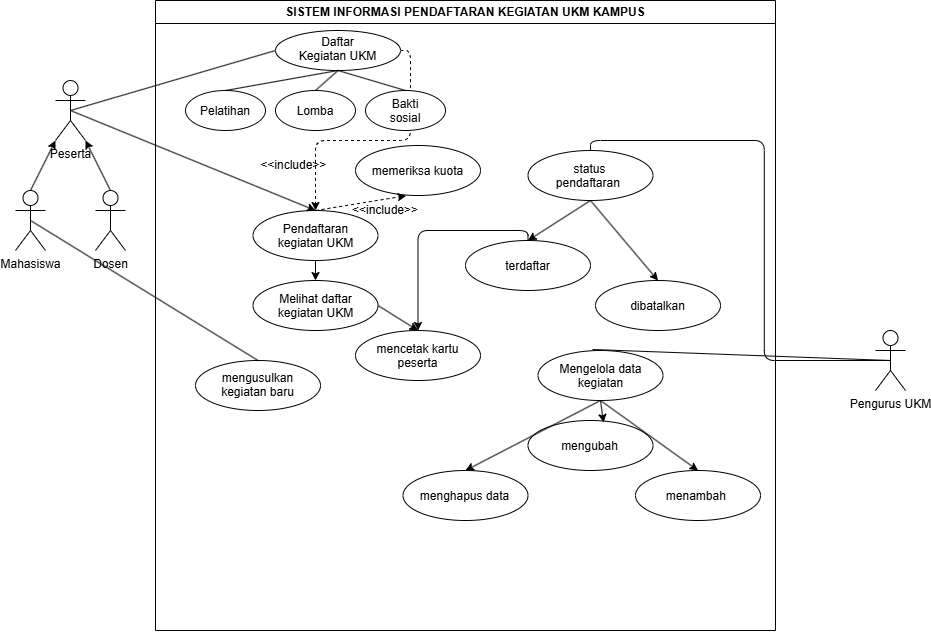

The diagram above was exported from draw.io. Its source (the exported page's mxGraphModel, read from the mxfile embedded in the PNG):
<mxGraphModel dx="1278" dy="833" grid="1" gridSize="10" guides="1" tooltips="1" connect="1" arrows="1" fold="1" page="1" pageScale="1" pageWidth="850" pageHeight="1100" math="0" shadow="0">
  <root>
    <mxCell id="0" />
    <mxCell id="1" parent="0" />
    <mxCell id="cOMfMvXwKlSHZ1Tn5xoe-34" parent="1" style="swimlane;whiteSpace=wrap;html=1;" value="SISTEM INFORMASI PENDAFTARAN KEGIATAN UKM KAMPUS" vertex="1">
      <mxGeometry height="630" width="620" x="280" y="20" as="geometry" />
    </mxCell>
    <mxCell id="DLhtYHZ0bwnt09pmsMQ5-10" edge="1" parent="cOMfMvXwKlSHZ1Tn5xoe-34" source="cOMfMvXwKlSHZ1Tn5xoe-40" style="edgeStyle=orthogonalEdgeStyle;html=1;exitX=1;exitY=0.5;exitDx=0;exitDy=0;entryX=0.5;entryY=0;entryDx=0;entryDy=0;dashed=1;" target="lENbq1rzvnTP1HJP85lR-1">
      <mxGeometry relative="1" as="geometry" />
    </mxCell>
    <mxCell id="cOMfMvXwKlSHZ1Tn5xoe-40" parent="cOMfMvXwKlSHZ1Tn5xoe-34" style="ellipse;whiteSpace=wrap;html=1;shapeInside=1;" value="Daftar Kegiatan UKM" vertex="1">
      <mxGeometry height="40" width="125" x="120" y="30" as="geometry" />
    </mxCell>
    <mxCell id="cOMfMvXwKlSHZ1Tn5xoe-44" edge="1" parent="cOMfMvXwKlSHZ1Tn5xoe-34" source="cOMfMvXwKlSHZ1Tn5xoe-41" style="edgeStyle=none;html=1;exitX=0.5;exitY=0;exitDx=0;exitDy=0;entryX=0.5;entryY=1;entryDx=0;entryDy=0;endArrow=none;endFill=0;" target="cOMfMvXwKlSHZ1Tn5xoe-40">
      <mxGeometry relative="1" as="geometry" />
    </mxCell>
    <mxCell id="cOMfMvXwKlSHZ1Tn5xoe-41" parent="cOMfMvXwKlSHZ1Tn5xoe-34" style="ellipse;whiteSpace=wrap;html=1;shapeInside=1;" value="Pelatihan" vertex="1">
      <mxGeometry height="40" width="80" x="30" y="90" as="geometry" />
    </mxCell>
    <mxCell id="cOMfMvXwKlSHZ1Tn5xoe-45" edge="1" parent="cOMfMvXwKlSHZ1Tn5xoe-34" source="cOMfMvXwKlSHZ1Tn5xoe-42" style="edgeStyle=none;html=1;exitX=0.5;exitY=0;exitDx=0;exitDy=0;entryX=0.5;entryY=1;entryDx=0;entryDy=0;endArrow=none;endFill=0;" target="cOMfMvXwKlSHZ1Tn5xoe-40">
      <mxGeometry relative="1" as="geometry" />
    </mxCell>
    <mxCell id="cOMfMvXwKlSHZ1Tn5xoe-42" parent="cOMfMvXwKlSHZ1Tn5xoe-34" style="ellipse;whiteSpace=wrap;html=1;shapeInside=1;" value="Lomba" vertex="1">
      <mxGeometry height="40" width="80" x="120" y="90" as="geometry" />
    </mxCell>
    <mxCell id="cOMfMvXwKlSHZ1Tn5xoe-46" edge="1" parent="cOMfMvXwKlSHZ1Tn5xoe-34" source="cOMfMvXwKlSHZ1Tn5xoe-43" style="edgeStyle=none;html=1;exitX=0.5;exitY=0;exitDx=0;exitDy=0;entryX=0.5;entryY=1;entryDx=0;entryDy=0;endArrow=none;endFill=0;" target="cOMfMvXwKlSHZ1Tn5xoe-40">
      <mxGeometry relative="1" as="geometry" />
    </mxCell>
    <mxCell id="cOMfMvXwKlSHZ1Tn5xoe-43" parent="cOMfMvXwKlSHZ1Tn5xoe-34" style="ellipse;whiteSpace=wrap;html=1;shapeInside=1;" value="Bakti sosial" vertex="1">
      <mxGeometry height="40" width="80" x="210" y="90" as="geometry" />
    </mxCell>
    <mxCell id="DLhtYHZ0bwnt09pmsMQ5-6" edge="1" parent="cOMfMvXwKlSHZ1Tn5xoe-34" source="cOMfMvXwKlSHZ1Tn5xoe-47" style="edgeStyle=none;html=1;exitX=1;exitY=0.5;exitDx=0;exitDy=0;entryX=0.5;entryY=0;entryDx=0;entryDy=0;" target="cOMfMvXwKlSHZ1Tn5xoe-48">
      <mxGeometry relative="1" as="geometry" />
    </mxCell>
    <mxCell id="cOMfMvXwKlSHZ1Tn5xoe-47" parent="cOMfMvXwKlSHZ1Tn5xoe-34" style="ellipse;whiteSpace=wrap;html=1;shapeInside=1;" value="Melihat daftar kegiatan UKM" vertex="1">
      <mxGeometry height="50" width="125" x="97.5" y="280" as="geometry" />
    </mxCell>
    <mxCell id="cOMfMvXwKlSHZ1Tn5xoe-48" parent="cOMfMvXwKlSHZ1Tn5xoe-34" style="ellipse;whiteSpace=wrap;html=1;shapeInside=1;" value="mencetak kartu peserta" vertex="1">
      <mxGeometry height="50" width="125" x="200" y="330" as="geometry" />
    </mxCell>
    <mxCell id="DLhtYHZ0bwnt09pmsMQ5-5" edge="1" parent="cOMfMvXwKlSHZ1Tn5xoe-34" source="lENbq1rzvnTP1HJP85lR-1" style="edgeStyle=none;html=1;exitX=0.5;exitY=1;exitDx=0;exitDy=0;entryX=0.5;entryY=0;entryDx=0;entryDy=0;" target="cOMfMvXwKlSHZ1Tn5xoe-47">
      <mxGeometry relative="1" as="geometry" />
    </mxCell>
    <mxCell id="lENbq1rzvnTP1HJP85lR-1" parent="cOMfMvXwKlSHZ1Tn5xoe-34" style="ellipse;whiteSpace=wrap;html=1;shapeInside=1;" value="Pendaftaran kegiatan UKM" vertex="1">
      <mxGeometry height="50" width="125" x="97.5" y="210" as="geometry" />
    </mxCell>
    <mxCell id="DLhtYHZ0bwnt09pmsMQ5-2" edge="1" parent="cOMfMvXwKlSHZ1Tn5xoe-34" source="lENbq1rzvnTP1HJP85lR-2" style="edgeStyle=none;html=1;exitX=0.5;exitY=1;exitDx=0;exitDy=0;entryX=0.5;entryY=0;entryDx=0;entryDy=0;" target="lENbq1rzvnTP1HJP85lR-3">
      <mxGeometry relative="1" as="geometry" />
    </mxCell>
    <mxCell id="DLhtYHZ0bwnt09pmsMQ5-3" edge="1" parent="cOMfMvXwKlSHZ1Tn5xoe-34" source="lENbq1rzvnTP1HJP85lR-2" style="edgeStyle=none;html=1;exitX=0.5;exitY=1;exitDx=0;exitDy=0;entryX=0.5;entryY=0;entryDx=0;entryDy=0;" target="lENbq1rzvnTP1HJP85lR-4">
      <mxGeometry relative="1" as="geometry" />
    </mxCell>
    <mxCell id="lENbq1rzvnTP1HJP85lR-2" parent="cOMfMvXwKlSHZ1Tn5xoe-34" style="ellipse;whiteSpace=wrap;html=1;shapeInside=1;" value="status pendaftaran&amp;nbsp;" vertex="1">
      <mxGeometry height="50" width="125" x="372.5" y="150" as="geometry" />
    </mxCell>
    <mxCell id="DLhtYHZ0bwnt09pmsMQ5-4" edge="1" parent="cOMfMvXwKlSHZ1Tn5xoe-34" source="lENbq1rzvnTP1HJP85lR-3" style="edgeStyle=orthogonalEdgeStyle;html=1;exitX=0.5;exitY=0;exitDx=0;exitDy=0;entryX=0.5;entryY=0;entryDx=0;entryDy=0;" target="cOMfMvXwKlSHZ1Tn5xoe-48">
      <mxGeometry relative="1" as="geometry" />
    </mxCell>
    <mxCell id="lENbq1rzvnTP1HJP85lR-3" parent="cOMfMvXwKlSHZ1Tn5xoe-34" style="ellipse;whiteSpace=wrap;html=1;shapeInside=1;" value="terdaftar" vertex="1">
      <mxGeometry height="50" width="125" x="310" y="240" as="geometry" />
    </mxCell>
    <mxCell id="lENbq1rzvnTP1HJP85lR-4" parent="cOMfMvXwKlSHZ1Tn5xoe-34" style="ellipse;whiteSpace=wrap;html=1;shapeInside=1;" value="dibatalkan" vertex="1">
      <mxGeometry height="50" width="125" x="440" y="280" as="geometry" />
    </mxCell>
    <mxCell id="vX8q_mr7X4vovR9wsUGA-2" parent="cOMfMvXwKlSHZ1Tn5xoe-34" style="ellipse;whiteSpace=wrap;html=1;shapeInside=1;" value="menambah&amp;nbsp;" vertex="1">
      <mxGeometry height="50" width="125" x="480" y="470" as="geometry" />
    </mxCell>
    <mxCell id="vX8q_mr7X4vovR9wsUGA-3" parent="cOMfMvXwKlSHZ1Tn5xoe-34" style="ellipse;whiteSpace=wrap;html=1;shapeInside=1;" value="mengubah" vertex="1">
      <mxGeometry height="50" width="125" x="372.5" y="420" as="geometry" />
    </mxCell>
    <mxCell id="vX8q_mr7X4vovR9wsUGA-4" parent="cOMfMvXwKlSHZ1Tn5xoe-34" style="ellipse;whiteSpace=wrap;html=1;shapeInside=1;" value="menghapus data" vertex="1">
      <mxGeometry height="50" width="125" x="247.5" y="470" as="geometry" />
    </mxCell>
    <mxCell id="vX8q_mr7X4vovR9wsUGA-5" parent="cOMfMvXwKlSHZ1Tn5xoe-34" style="ellipse;whiteSpace=wrap;html=1;shapeInside=1;" value="mengusulkan kegiatan baru" vertex="1">
      <mxGeometry height="50" width="125" x="40" y="360" as="geometry" />
    </mxCell>
    <mxCell id="DLhtYHZ0bwnt09pmsMQ5-7" parent="cOMfMvXwKlSHZ1Tn5xoe-34" style="ellipse;whiteSpace=wrap;html=1;shapeInside=1;" value="memeriksa kuota" vertex="1">
      <mxGeometry height="50" width="125" x="200" y="145" as="geometry" />
    </mxCell>
    <mxCell id="DLhtYHZ0bwnt09pmsMQ5-8" edge="1" parent="cOMfMvXwKlSHZ1Tn5xoe-34" source="lENbq1rzvnTP1HJP85lR-1" style="edgeStyle=none;html=1;exitX=0.5;exitY=0;exitDx=0;exitDy=0;entryX=0.405;entryY=1.006;entryDx=0;entryDy=0;entryPerimeter=0;dashed=1;" target="DLhtYHZ0bwnt09pmsMQ5-7">
      <mxGeometry relative="1" as="geometry" />
    </mxCell>
    <mxCell id="DLhtYHZ0bwnt09pmsMQ5-9" parent="cOMfMvXwKlSHZ1Tn5xoe-34" style="text;html=1;whiteSpace=wrap;strokeColor=none;fillColor=none;align=center;verticalAlign=middle;rounded=0;" value="&amp;lt;&amp;lt;include&amp;gt;&amp;gt;" vertex="1">
      <mxGeometry height="30" width="60" x="200" y="195" as="geometry" />
    </mxCell>
    <mxCell id="DLhtYHZ0bwnt09pmsMQ5-16" edge="1" parent="cOMfMvXwKlSHZ1Tn5xoe-34" source="DLhtYHZ0bwnt09pmsMQ5-12" style="edgeStyle=none;html=1;exitX=0.5;exitY=1;exitDx=0;exitDy=0;entryX=0.5;entryY=0;entryDx=0;entryDy=0;" target="vX8q_mr7X4vovR9wsUGA-4">
      <mxGeometry relative="1" as="geometry" />
    </mxCell>
    <mxCell id="DLhtYHZ0bwnt09pmsMQ5-17" edge="1" parent="cOMfMvXwKlSHZ1Tn5xoe-34" source="DLhtYHZ0bwnt09pmsMQ5-12" style="edgeStyle=none;html=1;exitX=0.5;exitY=1;exitDx=0;exitDy=0;entryX=0.5;entryY=0;entryDx=0;entryDy=0;" target="vX8q_mr7X4vovR9wsUGA-2">
      <mxGeometry relative="1" as="geometry" />
    </mxCell>
    <mxCell id="DLhtYHZ0bwnt09pmsMQ5-12" parent="cOMfMvXwKlSHZ1Tn5xoe-34" style="ellipse;whiteSpace=wrap;html=1;shapeInside=1;" value="Mengelola data kegiatan" vertex="1">
      <mxGeometry height="50" width="125" x="382.5" y="350" as="geometry" />
    </mxCell>
    <mxCell id="DLhtYHZ0bwnt09pmsMQ5-15" edge="1" parent="cOMfMvXwKlSHZ1Tn5xoe-34" source="DLhtYHZ0bwnt09pmsMQ5-12" style="edgeStyle=none;html=1;exitX=0.5;exitY=1;exitDx=0;exitDy=0;entryX=0.604;entryY=0.04;entryDx=0;entryDy=0;entryPerimeter=0;" target="vX8q_mr7X4vovR9wsUGA-3">
      <mxGeometry relative="1" as="geometry" />
    </mxCell>
    <mxCell id="Ypn-hkev1ZEwbmjVgkDx-2" edge="1" parent="1" source="cOMfMvXwKlSHZ1Tn5xoe-35" style="edgeStyle=none;html=1;exitX=0.5;exitY=0;exitDx=0;exitDy=0;exitPerimeter=0;entryX=0;entryY=1;entryDx=0;entryDy=0;entryPerimeter=0;" target="Ypn-hkev1ZEwbmjVgkDx-1">
      <mxGeometry relative="1" as="geometry" />
    </mxCell>
    <mxCell id="vX8q_mr7X4vovR9wsUGA-6" edge="1" parent="1" source="cOMfMvXwKlSHZ1Tn5xoe-35" style="edgeStyle=none;html=1;exitX=0.5;exitY=0.5;exitDx=0;exitDy=0;exitPerimeter=0;entryX=0.5;entryY=0;entryDx=0;entryDy=0;endArrow=none;endFill=0;" target="vX8q_mr7X4vovR9wsUGA-5">
      <mxGeometry relative="1" as="geometry" />
    </mxCell>
    <mxCell id="cOMfMvXwKlSHZ1Tn5xoe-35" parent="1" style="shape=umlActor;verticalLabelPosition=bottom;verticalAlign=top;html=1;outlineConnect=0;labelPerimeter=1;" value="Mahasiswa" vertex="1">
      <mxGeometry height="60" width="30" x="140" y="210" as="geometry" />
    </mxCell>
    <mxCell id="cOMfMvXwKlSHZ1Tn5xoe-36" parent="1" style="shape=umlActor;verticalLabelPosition=bottom;verticalAlign=top;html=1;outlineConnect=0;labelPerimeter=1;" value="Dosen" vertex="1">
      <mxGeometry height="60" width="30" x="220" y="210" as="geometry" />
    </mxCell>
    <mxCell id="Ypn-hkev1ZEwbmjVgkDx-4" edge="1" parent="1" source="Ypn-hkev1ZEwbmjVgkDx-1" style="edgeStyle=none;html=1;exitX=0.5;exitY=0.5;exitDx=0;exitDy=0;exitPerimeter=0;entryX=0;entryY=0.5;entryDx=0;entryDy=0;endArrow=none;endFill=0;" target="cOMfMvXwKlSHZ1Tn5xoe-40" value="">
      <mxGeometry relative="1" as="geometry" />
    </mxCell>
    <mxCell id="DLhtYHZ0bwnt09pmsMQ5-1" edge="1" parent="1" source="Ypn-hkev1ZEwbmjVgkDx-1" style="edgeStyle=none;html=1;exitX=0.5;exitY=0.5;exitDx=0;exitDy=0;exitPerimeter=0;entryX=0.5;entryY=0;entryDx=0;entryDy=0;" target="lENbq1rzvnTP1HJP85lR-1">
      <mxGeometry relative="1" as="geometry" />
    </mxCell>
    <mxCell id="Ypn-hkev1ZEwbmjVgkDx-1" parent="1" style="shape=umlActor;verticalLabelPosition=bottom;verticalAlign=top;html=1;outlineConnect=0;labelPerimeter=1;" value="Peserta" vertex="1">
      <mxGeometry height="60" width="30" x="180" y="100" as="geometry" />
    </mxCell>
    <mxCell id="Ypn-hkev1ZEwbmjVgkDx-3" edge="1" parent="1" source="cOMfMvXwKlSHZ1Tn5xoe-36" style="edgeStyle=none;html=1;exitX=0.5;exitY=0;exitDx=0;exitDy=0;exitPerimeter=0;entryX=1;entryY=1;entryDx=0;entryDy=0;entryPerimeter=0;" target="Ypn-hkev1ZEwbmjVgkDx-1">
      <mxGeometry relative="1" as="geometry" />
    </mxCell>
    <mxCell id="Ej8xwtkQGSGV998t9-lX-9" edge="1" parent="1" source="vX8q_mr7X4vovR9wsUGA-1" style="edgeStyle=orthogonalEdgeStyle;html=1;exitX=0.5;exitY=0.5;exitDx=0;exitDy=0;exitPerimeter=0;entryX=0.5;entryY=0;entryDx=0;entryDy=0;endArrow=none;endFill=0;" target="lENbq1rzvnTP1HJP85lR-2">
      <mxGeometry relative="1" as="geometry" />
    </mxCell>
    <mxCell id="vX8q_mr7X4vovR9wsUGA-1" parent="1" style="shape=umlActor;verticalLabelPosition=bottom;verticalAlign=top;html=1;outlineConnect=0;labelPerimeter=1;" value="Pengurus UKM" vertex="1">
      <mxGeometry height="60" width="30" x="1000" y="350" as="geometry" />
    </mxCell>
    <mxCell id="DLhtYHZ0bwnt09pmsMQ5-11" parent="1" style="text;html=1;whiteSpace=wrap;strokeColor=none;fillColor=none;align=center;verticalAlign=middle;rounded=0;" value="&amp;lt;&amp;lt;include&amp;gt;&amp;gt;&amp;nbsp;" vertex="1">
      <mxGeometry height="30" width="60" x="390" y="170" as="geometry" />
    </mxCell>
    <mxCell id="DLhtYHZ0bwnt09pmsMQ5-14" edge="1" parent="1" source="vX8q_mr7X4vovR9wsUGA-1" style="edgeStyle=none;html=1;exitX=0.5;exitY=0.5;exitDx=0;exitDy=0;exitPerimeter=0;entryX=0.436;entryY=-0.02;entryDx=0;entryDy=0;entryPerimeter=0;endArrow=none;endFill=0;" target="DLhtYHZ0bwnt09pmsMQ5-12">
      <mxGeometry relative="1" as="geometry" />
    </mxCell>
  </root>
</mxGraphModel>